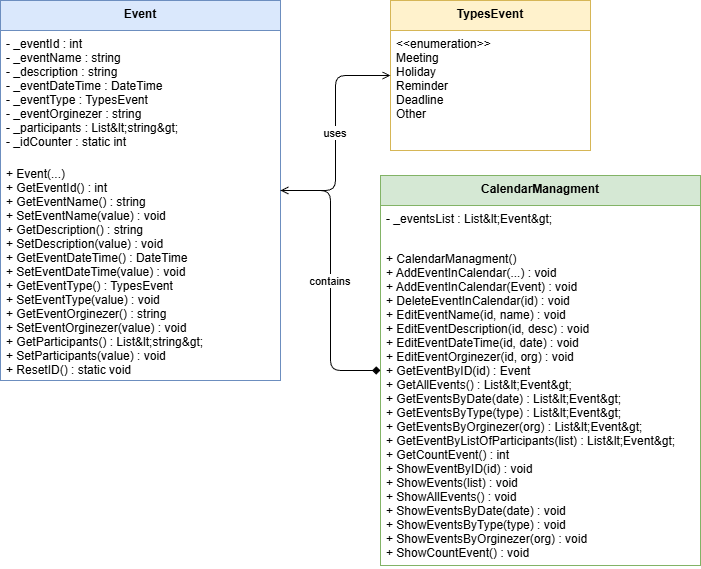

The diagram above was exported from draw.io. Its source (the exported page's mxGraphModel, read from the mxfile embedded in the PNG):
<mxGraphModel dx="1366" dy="818" grid="1" gridSize="10" guides="1" tooltips="1" connect="1" arrows="1" fold="1" page="1" pageScale="1" pageWidth="827" pageHeight="1169" math="0" shadow="0">
  <root>
    <mxCell id="0" />
    <mxCell id="1" parent="0" />
    <mxCell id="eventClass" parent="1" style="swimlane;fontStyle=1;align=center;verticalAlign=top;childLayout=stackLayout;horizontal=1;startSize=30;horizontalStack=0;resizeParent=1;resizeParentMax=0;resizeLast=0;collapsible=1;marginBottom=0;fillColor=#dae8fc;strokeColor=#6c8ebf;" value="Event" vertex="1">
      <mxGeometry height="380" width="280" x="50" y="30" as="geometry" />
    </mxCell>
    <mxCell id="eventFields" parent="eventClass" style="text;strokeColor=none;fillColor=none;align=left;verticalAlign=top;spacingLeft=4;spacingRight=4;overflow=hidden;rotatable=0;points=[[0,0.5],[1,0.5]];portConstraint=eastwest;" value="- _eventId : int&#10;- _eventName : string&#10;- _description : string&#10;- _eventDateTime : DateTime&#10;- _eventType : TypesEvent&#10;- _eventOrginezer : string&#10;- _participants : List&amp;lt;string&amp;gt;&#10;- _idCounter : static int" vertex="1">
      <mxGeometry height="130" width="280" y="30" as="geometry" />
    </mxCell>
    <mxCell id="eventMethods" parent="eventClass" style="text;strokeColor=none;fillColor=none;align=left;verticalAlign=top;spacingLeft=4;spacingRight=4;overflow=hidden;rotatable=0;points=[[0,0.5],[1,0.5]];portConstraint=eastwest;" value="+ Event(...)&#10;+ GetEventId() : int&#10;+ GetEventName() : string&#10;+ SetEventName(value) : void&#10;+ GetDescription() : string&#10;+ SetDescription(value) : void&#10;+ GetEventDateTime() : DateTime&#10;+ SetEventDateTime(value) : void&#10;+ GetEventType() : TypesEvent&#10;+ SetEventType(value) : void&#10;+ GetEventOrginezer() : string&#10;+ SetEventOrginezer(value) : void&#10;+ GetParticipants() : List&amp;lt;string&amp;gt;&#10;+ SetParticipants(value) : void&#10;+ ResetID() : static void" vertex="1">
      <mxGeometry height="220" width="280" y="160" as="geometry" />
    </mxCell>
    <mxCell id="enumClass" parent="1" style="swimlane;fontStyle=1;align=center;verticalAlign=top;childLayout=stackLayout;horizontal=1;startSize=30;horizontalStack=0;resizeParent=1;resizeParentMax=0;resizeLast=0;collapsible=1;marginBottom=0;fillColor=#fff2cc;strokeColor=#d6b656;" value="TypesEvent" vertex="1">
      <mxGeometry height="150" width="200" x="440" y="30" as="geometry" />
    </mxCell>
    <mxCell id="enumValues" parent="enumClass" style="text;strokeColor=none;fillColor=none;align=left;verticalAlign=top;spacingLeft=4;spacingRight=4;overflow=hidden;rotatable=0;points=[[0,0.5],[1,0.5]];portConstraint=eastwest;" value="&lt;&lt;enumeration&gt;&gt;&#10;Meeting&#10;Holiday&#10;Reminder&#10;Deadline&#10;Other" vertex="1">
      <mxGeometry height="120" width="200" y="30" as="geometry" />
    </mxCell>
    <mxCell id="calendarClass" parent="1" style="swimlane;fontStyle=1;align=center;verticalAlign=top;childLayout=stackLayout;horizontal=1;startSize=30;horizontalStack=0;resizeParent=1;resizeParentMax=0;resizeLast=0;collapsible=1;marginBottom=0;fillColor=#d5e8d4;strokeColor=#82b366;" value="CalendarManagment" vertex="1">
      <mxGeometry height="390" width="320" x="430" y="205" as="geometry" />
    </mxCell>
    <mxCell id="calendarFields" parent="calendarClass" style="text;strokeColor=none;fillColor=none;align=left;verticalAlign=top;spacingLeft=4;spacingRight=4;overflow=hidden;rotatable=0;points=[[0,0.5],[1,0.5]];portConstraint=eastwest;" value="- _eventsList : List&amp;lt;Event&amp;gt;" vertex="1">
      <mxGeometry height="40" width="320" y="30" as="geometry" />
    </mxCell>
    <mxCell id="calendarMethods" parent="calendarClass" style="text;strokeColor=none;fillColor=none;align=left;verticalAlign=top;spacingLeft=4;spacingRight=4;overflow=hidden;rotatable=0;points=[[0,0.5],[1,0.5]];portConstraint=eastwest;" value="+ CalendarManagment()&#10;+ AddEventInCalendar(...) : void&#10;+ AddEventInCalendar(Event) : void&#10;+ DeleteEventInCalendar(id) : void&#10;+ EditEventName(id, name) : void&#10;+ EditEventDescription(id, desc) : void&#10;+ EditEventDateTime(id, date) : void&#10;+ EditEventOrginezer(id, org) : void&#10;+ GetEventByID(id) : Event&#10;+ GetAllEvents() : List&amp;lt;Event&amp;gt;&#10;+ GetEventsByDate(date) : List&amp;lt;Event&amp;gt;&#10;+ GetEventsByType(type) : List&amp;lt;Event&amp;gt;&#10;+ GetEventsByOrginezer(org) : List&amp;lt;Event&amp;gt;&#10;+ GetEventByListOfParticipants(list) : List&amp;lt;Event&amp;gt;&#10;+ GetCountEvent() : int&#10;+ ShowEventByID(id) : void&#10;+ ShowEvents(list) : void&#10;+ ShowAllEvents() : void&#10;+ ShowEventsByDate(date) : void&#10;+ ShowEventsByType(type) : void&#10;+ ShowEventsByOrginezer(org) : void&#10;+ ShowCountEvent() : void" vertex="1">
      <mxGeometry height="320" width="320" y="70" as="geometry" />
    </mxCell>
    <mxCell id="link1" edge="1" parent="1" source="eventClass" style="endArrow=open;endFill=0;edgeStyle=orthogonalEdgeStyle;" target="enumClass" value="uses">
      <mxGeometry relative="1" as="geometry" />
    </mxCell>
    <mxCell id="link2" edge="1" parent="1" source="calendarClass" style="endArrow=open;endFill=0;edgeStyle=orthogonalEdgeStyle;startArrow=diamond;startFill=1;" target="eventClass" value="contains">
      <mxGeometry relative="1" as="geometry">
        <mxPoint x="180" y="430" as="sourcePoint" />
        <mxPoint x="180" y="390" as="targetPoint" />
      </mxGeometry>
    </mxCell>
  </root>
</mxGraphModel>